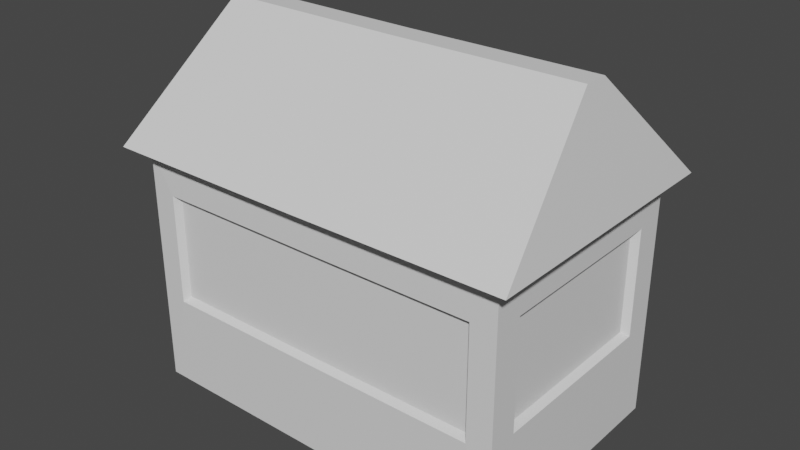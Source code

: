 # Source: stall.blend  (saved by Blender 2.93.21; exported with 4.5.12 LTS)
import bpy
from mathutils import Matrix  # noqa: F401  (used for matrix-valued properties, if any)

bpy.ops.wm.read_factory_settings(use_empty=True)
scene = bpy.context.scene
scene.name = 'Scene'

# ---- collections
col_collection = bpy.data.collections.new('Collection'); scene.collection.children.link(col_collection)

# ---- materials (node trees are filled in below, after node groups)
mat_walls = bpy.data.materials.new('Walls')
mat_walls.use_transparent_shadow = False
mat_roof = bpy.data.materials.new('Roof')
mat_roof.use_transparent_shadow = False
mat_window = bpy.data.materials.new('Window')
mat_window.use_transparent_shadow = False

# ---- material node trees
mat_walls.use_nodes = True; mat_walls.node_tree.nodes.clear()
_N = mat_walls.node_tree.nodes; _L = mat_walls.node_tree.links
n0 = _N.new('ShaderNodeBsdfPrincipled'); n0.name = 'Principled BSDF'; n0.location = (10, 300)
n0.distribution = 'GGX'
n0.subsurface_method = 'BURLEY'
n0.inputs[3].default_value = 1.45
n0.inputs[27].default_value = (0.0, 0.0, 0.0, 1.0)
n0.inputs[28].default_value = 1.0
n1 = _N.new('ShaderNodeOutputMaterial'); n1.name = 'Material Output'; n1.location = (300, 300)
_L.new(n0.outputs[0], n1.inputs[0])
n1.is_active_output = True
mat_roof.use_nodes = True; mat_roof.node_tree.nodes.clear()
_N = mat_roof.node_tree.nodes; _L = mat_roof.node_tree.links
n0 = _N.new('ShaderNodeBsdfPrincipled'); n0.name = 'Principled BSDF'; n0.location = (10, 300)
n0.distribution = 'GGX'
n0.subsurface_method = 'BURLEY'
n0.inputs[3].default_value = 1.45
n0.inputs[27].default_value = (0.0, 0.0, 0.0, 1.0)
n0.inputs[28].default_value = 1.0
n1 = _N.new('ShaderNodeOutputMaterial'); n1.name = 'Material Output'; n1.location = (300, 300)
_L.new(n0.outputs[0], n1.inputs[0])
n1.is_active_output = True
mat_window.use_nodes = True; mat_window.node_tree.nodes.clear()
_N = mat_window.node_tree.nodes; _L = mat_window.node_tree.links
n0 = _N.new('ShaderNodeBsdfPrincipled'); n0.name = 'Principled BSDF'; n0.location = (10, 300)
n0.distribution = 'GGX'
n0.subsurface_method = 'BURLEY'
n0.inputs[3].default_value = 1.45
n0.inputs[27].default_value = (0.0, 0.0, 0.0, 1.0)
n0.inputs[28].default_value = 1.0
n1 = _N.new('ShaderNodeOutputMaterial'); n1.name = 'Material Output'; n1.location = (300, 300)
_L.new(n0.outputs[0], n1.inputs[0])
n1.is_active_output = True

# ---- world
world_world = bpy.data.worlds.new('World'); scene.world = world_world
world_world.use_nodes = True; world_world.node_tree.nodes.clear()
_N = world_world.node_tree.nodes; _L = world_world.node_tree.links
n0 = _N.new('ShaderNodeOutputWorld'); n0.name = 'World Output'; n0.location = (300, 300)
n1 = _N.new('ShaderNodeBackground'); n1.name = 'Background'; n1.location = (10, 300)
n1.inputs[0].default_value = (0.05088, 0.05088, 0.05088, 1.0)
_L.new(n1.outputs[0], n0.inputs[0])
n0.is_active_output = True
world_world.color = (0.05088, 0.05088, 0.05088)
world_world.use_sun_shadow = False
world_world.sun_shadow_jitter_overblur = 0.0

# ---- meshes
me_cube_001 = bpy.data.meshes.new('Cube.001')
me_cube_001.from_pydata([(0.0, -1.0, -1.018), (0.0, -1.0, 0.9816), (0.0, 1.0, -1.018), (0.0, 1.0, 0.9816), (1.594, -1.0, -1.012), (1.594, -1.0, 0.9878), (1.594, 1.0, -1.012), (1.594, 1.0, 0.9878), (0.0, -1.145, 1.018), (0.0, 1.145, 1.018), (1.739, -1.145, 1.024), (1.739, 1.145, 1.024), (0.0, -0.09887, 1.986), (0.0, 0.105, 1.986), (1.556, -0.09887, 1.992), (1.556, 0.105, 1.992), (0.0, -1.005, -0.2559), (0.0, -1.005, 0.6686), (1.389, -1.005, 0.6714), (1.389, -1.005, -0.2531), (0.0, -0.9505, -0.2196), (0.0, -0.9505, 0.6325), (1.349, -0.9505, 0.6352), (1.349, -0.9505, -0.217), (1.594, 0.7578, 0.6797), (1.594, 0.7578, -0.2199), (1.594, -0.7578, -0.2199), (1.594, -0.7578, 0.6797), (1.536, 0.7137, 0.645), (1.536, 0.7137, -0.1852), (1.536, -0.7137, -0.1852), (1.536, -0.7137, 0.645)], [], [(2, 3, 7, 6), (5, 4, 26, 27), (2, 6, 4, 0), (1, 5, 10, 8), (10, 11, 15, 14), (7, 3, 9, 11), (5, 7, 11, 10), (3, 1, 8, 9), (15, 13, 12, 14), (9, 8, 12, 13), (8, 10, 14, 12), (11, 9, 13, 15), (16, 19, 23, 20), (0, 4, 19, 16), (5, 1, 17, 18), (4, 5, 18, 19), (23, 22, 21, 20), (18, 17, 21, 22), (19, 18, 22, 23), (27, 26, 30, 31), (4, 6, 25, 26), (7, 5, 27, 24), (6, 7, 24, 25), (29, 28, 31, 30), (26, 25, 29, 30), (24, 27, 31, 28), (25, 24, 28, 29)])
me_cube_001.polygons.foreach_set('material_index', [0, 0, 0, 0, 1, 0, 0, 0, 1, 0, 1, 1, 0, 0, 0, 0, 2, 0, 0, 0, 0, 0, 0, 2, 0, 0, 0])
_uv = me_cube_001.uv_layers.new(name='UVMap')
_uv.uv.foreach_set('vector', [0.375, 0.25, 0.625, 0.25, 0.625, 0.5, 0.375, 0.5, 0.625, 0.75, 0.375, 0.75, 0.375, 0.75, 0.625, 0.75, 0.125, 0.5, 0.375, 0.5, 0.375, 0.75, 0.125, 0.75, 0.625, 1.0, 0.625, 0.75, 0.625, 0.75, 0.625, 1.0, 0.625, 0.75, 0.625, 0.5, 0.625, 0.5, 0.625, 0.75, 0.625, 0.5, 0.625, 0.25, 0.625, 0.25, 0.625, 0.5, 0.625, 0.75, 0.625, 0.5, 0.625, 0.5, 0.625, 0.75, 0.625, 0.25, 0.625, 0.0, 0.625, 0.0, 0.625, 0.25, 0.625, 0.5, 0.875, 0.5, 0.875, 0.75, 0.625, 0.75, 0.625, 0.25, 0.625, 0.0, 0.625, 0.0, 0.625, 0.25, 0.625, 1.0, 0.625, 0.75, 0.625, 0.75, 0.625, 1.0, 0.625, 0.5, 0.625, 0.25, 0.625, 0.25, 0.625, 0.5, 0.125, 0.75, 0.375, 0.75, 0.375, 0.75, 0.125, 0.75, 0.125, 0.75, 0.375, 0.75, 0.375, 0.75, 0.125, 0.75, 0.625, 0.75, 0.625, 1.0, 0.625, 1.0, 0.625, 0.75, 0.375, 0.75, 0.625, 0.75, 0.625, 0.75, 0.375, 0.75, 0.375, 0.75, 0.625, 0.75, 0.625, 1.0, 0.375, 1.0, 0.625, 0.75, 0.625, 1.0, 0.625, 1.0, 0.625, 0.75, 0.375, 0.75, 0.625, 0.75, 0.625, 0.75, 0.375, 0.75, 0.625, 0.75, 0.375, 0.75, 0.375, 0.75, 0.625, 0.75, 0.375, 0.75, 0.375, 0.5, 0.375, 0.5, 0.375, 0.75, 0.625, 0.5, 0.625, 0.75, 0.625, 0.75, 0.625, 0.5, 0.375, 0.5, 0.625, 0.5, 0.625, 0.5, 0.375, 0.5, 0.375, 0.5, 0.625, 0.5, 0.625, 0.75, 0.375, 0.75, 0.375, 0.75, 0.375, 0.5, 0.375, 0.5, 0.375, 0.75, 0.625, 0.5, 0.625, 0.75, 0.625, 0.75, 0.625, 0.5, 0.375, 0.5, 0.625, 0.5, 0.625, 0.5, 0.375, 0.5])
me_cube_001.materials.append(mat_walls)
me_cube_001.materials.append(mat_roof)
me_cube_001.materials.append(mat_window)
me_cube_001.use_remesh_fix_poles = True
me_cube_001.use_remesh_preserve_attributes = False
me_cube_001.update()

# ---- objects
ob_cube = bpy.data.objects.new('Cube', me_cube_001)

# ---- transforms, parenting, visibility, modifiers, constraints
ob_cube.location = (0.0, 0.0, 0.0)
_m = ob_cube.modifiers.new('Mirror', 'MIRROR')
_m.use_clip = True

# ---- collection membership
col_collection.objects.link(ob_cube)

# ---- scene / render settings (as saved in the file)
scene.frame_start = 1; scene.frame_end = 250; scene.frame_set(3)
scene.render.engine = 'BLENDER_EEVEE_NEXT'
scene.cycles.use_denoising = False
scene.cycles.samples = 128
scene.cycles.sampling_pattern = 'TABULATED_SOBOL'
scene.cycles.use_adaptive_sampling = False
scene.cycles.use_light_tree = False
scene.view_settings.view_transform = 'Filmic'
bpy.context.view_layer.update()

# ---- added for rendering (the .blend has no active camera and no usable light): camera, sun
cam_auto = bpy.data.cameras.new('AutoCamera')
cam_auto.lens = 50.0
cam_auto.sensor_width = 36.0
cam_auto.clip_end = 1000.0
ob_auto_camera = bpy.data.objects.new('AutoCamera', cam_auto)
scene.collection.objects.link(ob_auto_camera)
ob_auto_camera.location = (4.7541, -5.70492, 4.29006)
ob_auto_camera.rotation_euler = (1.09748, -7.21219e-08, 0.694738)
scene.camera = ob_auto_camera
light_auto_sun = bpy.data.lights.new('AutoSun', 'SUN')
light_auto_sun.energy = 3.0
light_auto_sun.angle = 0.0523599
ob_auto_sun = bpy.data.objects.new('AutoSun', light_auto_sun)
scene.collection.objects.link(ob_auto_sun)
ob_auto_sun.rotation_euler = (0.872665, 0.174533, 0.523599)
bpy.context.view_layer.update()
